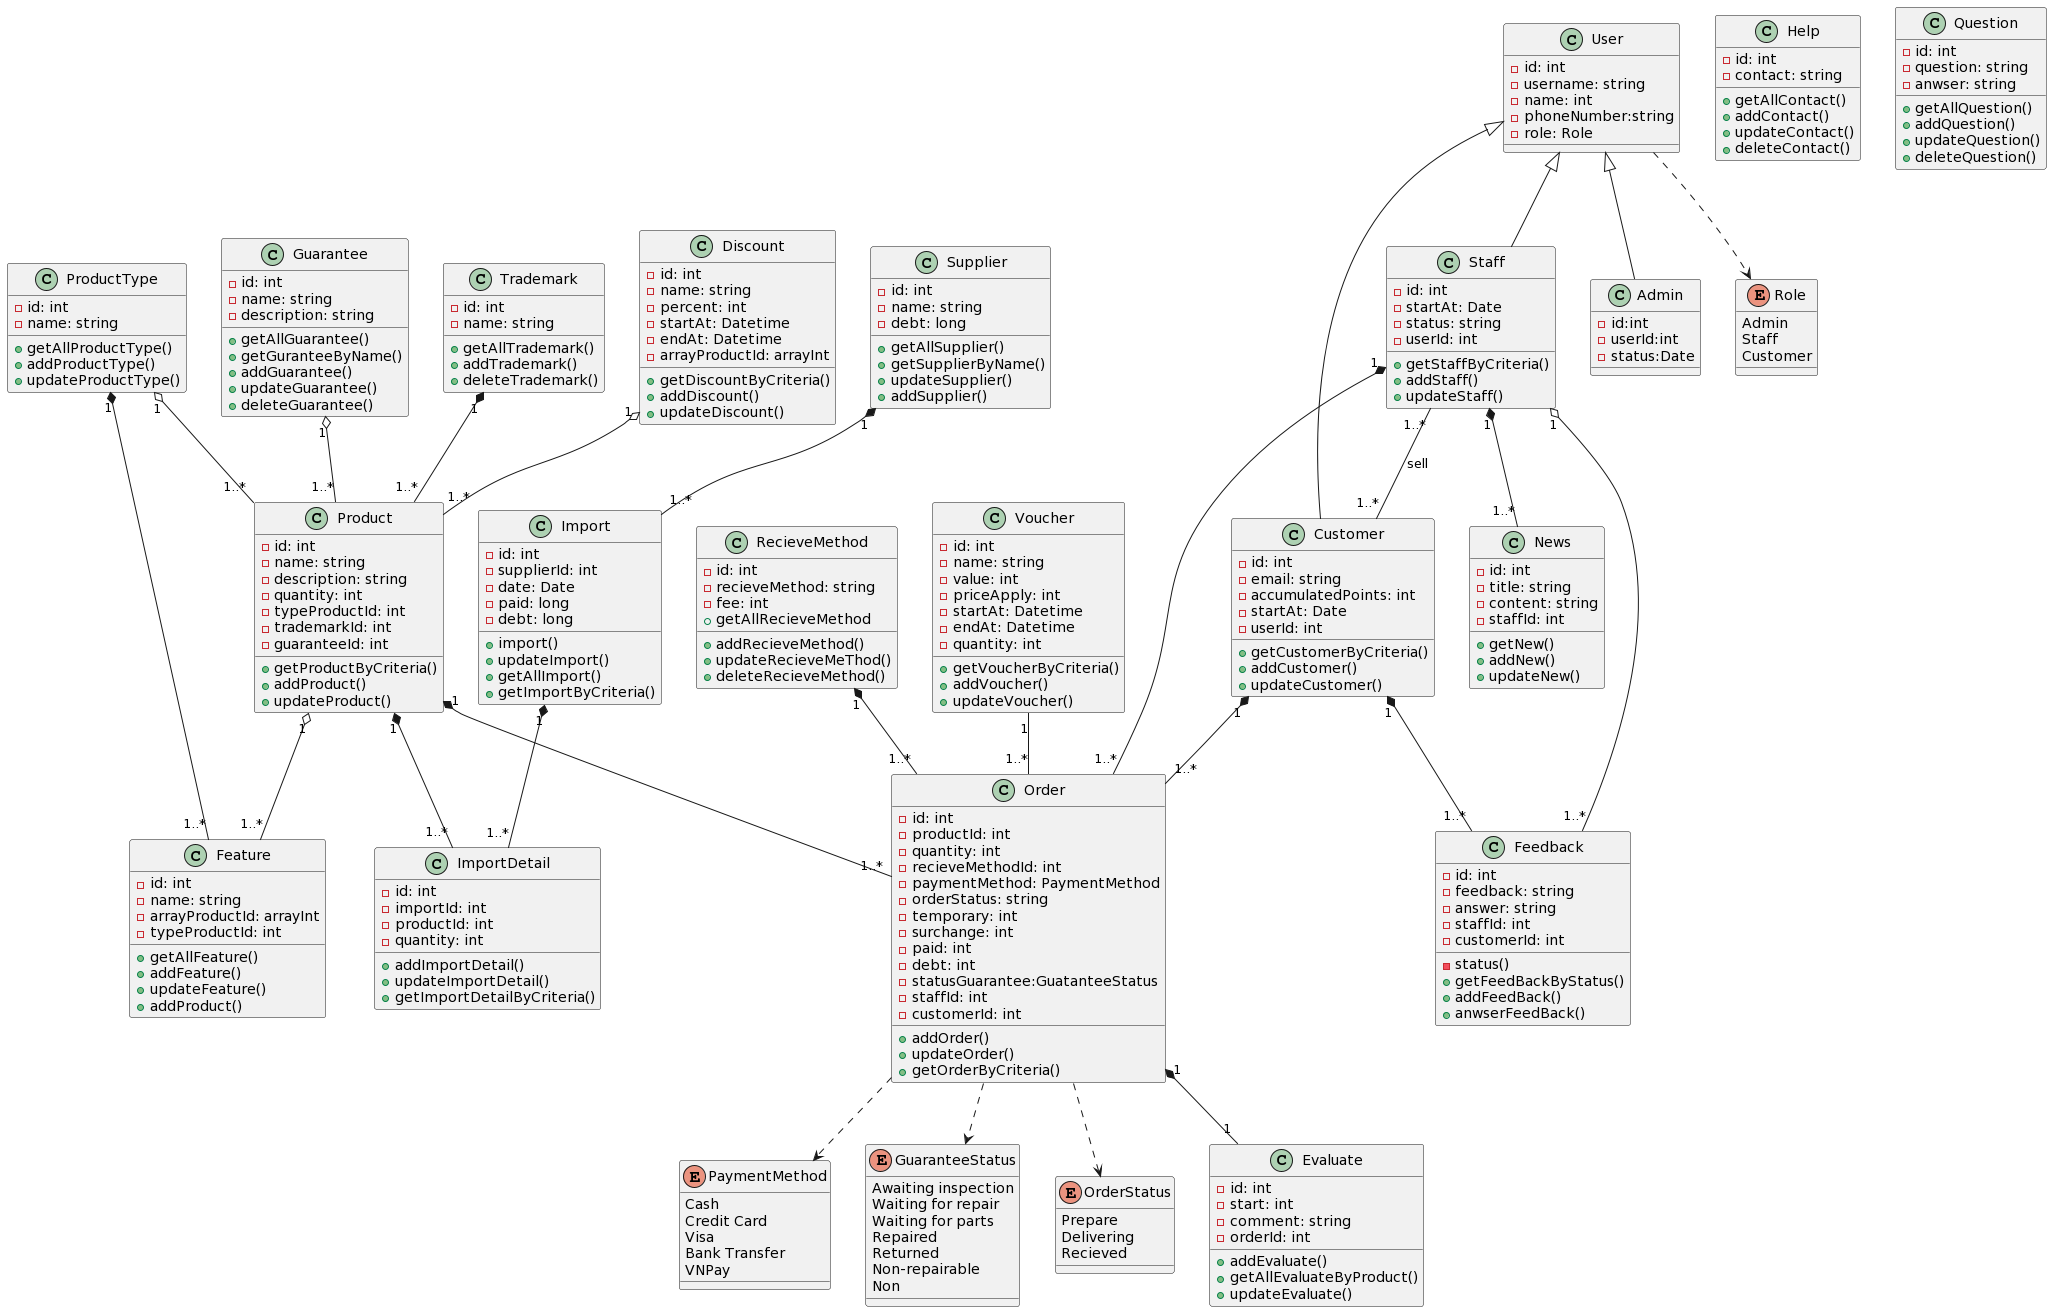

The diagram above was rendered by PlantUML. Its source (embedded in the PNG):
@startuml
class ProductType{
-id: int
-name: string
+getAllProductType()
+addProductType()
+updateProductType()
}

class Product{
-id: int
-name: string
-description: string
-quantity: int
-typeProductId: int
-trademarkId: int
-guaranteeId: int
+getProductByCriteria()
+addProduct()
+updateProduct()
}
ProductType "1" o-- "1..*" Product
Guarantee "1" o-- "1..*" Product
Trademark "1" *-- "1..*" Product

class Feature{
-id: int
-name: string
-arrayProductId: arrayInt
-typeProductId: int
+getAllFeature()
+addFeature()
+updateFeature()
+addProduct()
}
Product "1" o-- "1..*" Feature
ProductType "1" *-- "1..*" Feature

class Trademark{
-id: int
-name: string
+getAllTrademark()
+addTrademark()
+deleteTrademark()
}

class Supplier{
-id: int
-name: string
-debt: long
+getAllSupplier()
+getSupplierByName()
+updateSupplier()
+addSupplier()
}

class Import{
-id: int
-supplierId: int
-date: Date
-paid: long
-debt: long
+import()
+updateImport()
+getAllImport()
+getImportByCriteria()
}
Supplier "1" *-- "1..*" Import

class ImportDetail{
-id: int
-importId: int
-productId: int
-quantity: int
+addImportDetail()
+updateImportDetail()
+getImportDetailByCriteria()
}
Import "1" *-- "1..*" ImportDetail
Product "1" *-- "1..*" ImportDetail

class User{
-id: int
-username: string
-name: int
-phoneNumber:string
-role: Role
}

class Staff{
-id: int
-startAt: Date
-status: string
-userId: int
+getStaffByCriteria()
+addStaff()
+updateStaff()
}

class Customer{
-id: int
-email: string
-accumulatedPoints: int
-startAt: Date
-userId: int
+getCustomerByCriteria()
+addCustomer()
+updateCustomer()
}

class Admin{
-id:int
-userId:int
-status:Date
}

enum Role{
Admin
Staff
Customer
}
User <|-- Staff
User <|-- Customer
User <|-- Admin
User ..> Role
Staff "1..*" -- "1..*" Customer : sell

class Order{
-id: int
-productId: int
-quantity: int
-recieveMethodId: int
-paymentMethod: PaymentMethod
-orderStatus: string
-temporary: int
-surchange: int
-paid: int
-debt: int
-statusGuarantee:GuatanteeStatus
-staffId: int
-customerId: int
+addOrder()
+updateOrder()
+getOrderByCriteria()
}
Product "1" *-- "1..*" Order
RecieveMethod "1" *-- "1..*" Order
Staff "1" *-- "1..*" Order
Customer"1" *-- "1..*" Order
Order ..> PaymentMethod
Order ..> GuaranteeStatus
Order ..> OrderStatus
 
enum PaymentMethod{
Cash
Credit Card
Visa
Bank Transfer 
VNPay
}

class RecieveMethod{
-id: int
-recieveMethod: string
-fee: int
+getAllRecieveMethod
+addRecieveMethod()
+updateRecieveMeThod()
+deleteRecieveMethod()
}

enum OrderStatus{
Prepare
Delivering
Recieved
}

class Guarantee{
-id: int
-name: string
-description: string
+getAllGuarantee()
+getGuranteeByName()
+addGuarantee()
+updateGuarantee()
+deleteGuarantee()
}

enum GuaranteeStatus{
Awaiting inspection
Waiting for repair
Waiting for parts
Repaired
Returned
Non-repairable
Non
}

class Evaluate{
-id: int
-start: int
-comment: string
-orderId: int
+addEvaluate()
+getAllEvaluateByProduct()
+updateEvaluate()
}
Order "1" *-- "1" Evaluate

class Discount{
-id: int
-name: string
-percent: int
-startAt: Datetime
-endAt: Datetime
-arrayProductId: arrayInt
+getDiscountByCriteria()
+addDiscount()
+updateDiscount()
}
Discount "1" o--  "1..*" Product

class Voucher{
-id: int
-name: string
-value: int
-priceApply: int
-startAt: Datetime
-endAt: Datetime
-quantity: int
+getVoucherByCriteria()
+addVoucher()
+updateVoucher()
}
Voucher "1" -- "1..*" Order

class Help{
-id: int
-contact: string
+getAllContact()
+addContact()
+updateContact()
+deleteContact()
}

class Question{
-id: int
-question: string
-anwser: string
+getAllQuestion()
+addQuestion()
+updateQuestion()
+deleteQuestion()
}

class Feedback{
-id: int
-feedback: string
-answer: string
-staffId: int
-customerId: int
-status()
+getFeedBackByStatus()
+addFeedBack()
+anwserFeedBack()
}
Customer "1" *-- "1..*" Feedback
Staff "1" o-- "1..*" Feedback

class News{
-id: int
-title: string
-content: string
-staffId: int
+getNew()
+addNew()
+updateNew()
}
Staff "1" *-- "1..*" News
@enduml